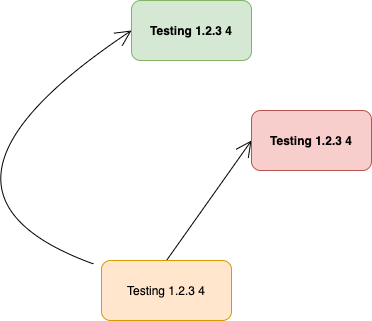

The diagram above was exported from draw.io. Its source (the exported page's mxGraphModel, read from the mxfile embedded in the PNG):
<mxGraphModel dx="1298" dy="809" grid="1" gridSize="10" guides="1" tooltips="1" connect="1" arrows="1" fold="1" page="1" pageScale="1" pageWidth="850" pageHeight="1100" math="0" shadow="0">
  <root>
    <mxCell id="0" />
    <mxCell id="1" parent="0" />
    <mxCell id="ClP7BmYcf-RsTuRm1JPh-1" value="Testing 1.2.3 4" style="rounded=1;whiteSpace=wrap;html=1;fillColor=#d5e8d4;strokeColor=#82b366;fontStyle=1" parent="1" vertex="1">
      <mxGeometry x="320" y="100" width="120" height="60" as="geometry" />
    </mxCell>
    <mxCell id="PITh744Nw3vUgy0WUkH9-5" style="edgeStyle=none;orthogonalLoop=1;jettySize=auto;html=1;entryX=0;entryY=0.5;entryDx=0;entryDy=0;endArrow=open;startSize=14;endSize=14;sourcePerimeterSpacing=8;targetPerimeterSpacing=8;exitX=0.5;exitY=0;exitDx=0;exitDy=0;strokeColor=default;curved=1;" parent="1" source="PITh744Nw3vUgy0WUkH9-1" target="PITh744Nw3vUgy0WUkH9-2" edge="1">
      <mxGeometry relative="1" as="geometry" />
    </mxCell>
    <mxCell id="PITh744Nw3vUgy0WUkH9-6" style="edgeStyle=none;curved=1;orthogonalLoop=1;jettySize=auto;html=1;entryX=0;entryY=0.5;entryDx=0;entryDy=0;endArrow=open;startSize=14;endSize=14;sourcePerimeterSpacing=8;targetPerimeterSpacing=8;strokeColor=default;" parent="1" source="PITh744Nw3vUgy0WUkH9-1" target="ClP7BmYcf-RsTuRm1JPh-1" edge="1">
      <mxGeometry relative="1" as="geometry">
        <Array as="points">
          <mxPoint x="80" y="290" />
        </Array>
      </mxGeometry>
    </mxCell>
    <mxCell id="PITh744Nw3vUgy0WUkH9-1" value="Testing 1.2.3 4" style="rounded=1;whiteSpace=wrap;html=1;fillColor=#ffe6cc;strokeColor=#d79b00;" parent="1" vertex="1">
      <mxGeometry x="290" y="360" width="130" height="60" as="geometry" />
    </mxCell>
    <mxCell id="PITh744Nw3vUgy0WUkH9-2" value="Testing 1.2.3 4" style="rounded=1;whiteSpace=wrap;html=1;fillColor=#f8cecc;strokeColor=#b85450;fontStyle=1" parent="1" vertex="1">
      <mxGeometry x="440" y="210" width="120" height="60" as="geometry" />
    </mxCell>
  </root>
</mxGraphModel>